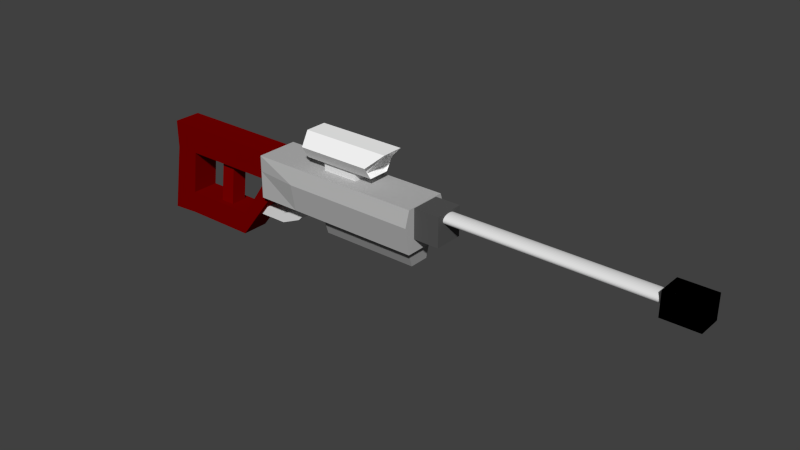 # Source: Sniper.blend  (saved by Blender 2.68.0; exported with 4.5.12 LTS)
import bpy
from mathutils import Matrix  # noqa: F401  (used for matrix-valued properties, if any)

bpy.ops.wm.read_factory_settings(use_empty=True)
scene = bpy.context.scene
scene.name = 'Scene'

# ---- collections
col_collection_1 = bpy.data.collections.new('Collection 1'); scene.collection.children.link(col_collection_1)

# ---- materials (node trees are filled in below, after node groups)
mat_material_004 = bpy.data.materials.new('Material.004')
mat_material_004.alpha_threshold = 0.0
mat_material_004.use_transparent_shadow = False
mat_material_004.diffuse_color = (0.3185, 0.3185, 0.3185, 1.0)
mat_material_004.roughness = 0.5
mat_material_004.specular_intensity = 0.0
mat_material_004.line_color = (0.0, 0.0, 0.0, 1.0)
mat_material_006 = bpy.data.materials.new('Material.006')
mat_material_006.alpha_threshold = 0.0
mat_material_006.use_transparent_shadow = False
mat_material_006.diffuse_color = (1.0, 1.0, 1.0, 1.0)
mat_material_006.roughness = 0.5
mat_material_006.line_color = (0.0, 0.0, 0.0, 1.0)
mat_material_001 = bpy.data.materials.new('Material.001')
mat_material_001.alpha_threshold = 0.0
mat_material_001.use_transparent_shadow = False
mat_material_001.diffuse_color = (0.09084, 0.09084, 0.09084, 1.0)
mat_material_001.specular_color = (0.2203, 0.2203, 0.2203)
mat_material_001.roughness = 0.5
mat_material_001.specular_intensity = 0.0
mat_material_001.line_color = (0.0, 0.0, 0.0, 1.0)
mat_material_003 = bpy.data.materials.new('Material.003')
mat_material_003.alpha_threshold = 0.0
mat_material_003.use_transparent_shadow = False
mat_material_003.diffuse_color = (0.2266, 0.0, 0.0, 1.0)
mat_material_003.roughness = 0.5
mat_material_003.specular_intensity = 0.0
mat_material_003.line_color = (0.0, 0.0, 0.0, 1.0)
mat_material_002 = bpy.data.materials.new('Material.002')
mat_material_002.alpha_threshold = 0.0
mat_material_002.use_transparent_shadow = False
mat_material_002.diffuse_color = (0.1845, 0.0, 0.0, 1.0)
mat_material_002.roughness = 0.5
mat_material_002.specular_intensity = 0.0
mat_material_002.line_color = (0.0, 0.0, 0.0, 1.0)
mat_material = bpy.data.materials.new('Material')
mat_material.alpha_threshold = 0.0
mat_material.use_transparent_shadow = False
mat_material.diffuse_color = (0.477, 0.477, 0.477, 1.0)
mat_material.roughness = 0.5
mat_material.specular_intensity = 0.0
mat_material.line_color = (0.0, 0.0, 0.0, 1.0)

# ---- material node trees

# ---- world
world_world = bpy.data.worlds.new('World'); scene.world = world_world
world_world.color = (0.05088, 0.05088, 0.05088)
world_world.use_sun_shadow = False
world_world.sun_shadow_jitter_overblur = 0.0
world_world.cycles.sampling_method = 'MANUAL'
world_world.cycles.sample_map_resolution = 256

# ---- meshes
me_cube_009 = bpy.data.meshes.new('Cube.009')
me_cube_009.from_pydata([(-1.0, -0.7512, -1.0), (-1.0, 0.7512, -1.0), (1.0, 0.7512, -1.0), (1.0, -0.7512, -1.0), (-1.0, -1.0, 1.0), (-1.0, 1.0, 1.0), (1.0, 1.0, 1.0), (1.0, -1.0, 1.0), (-1.0, 1.0, -0.1875), (-1.0, -1.0, -0.1875), (1.0, 1.0, -0.1875), (1.0, -1.0, -0.1875)], [], [(9, 8, 1, 0), (8, 10, 2, 1), (10, 11, 3, 2), (11, 9, 0, 3), (0, 1, 2, 3), (7, 6, 5, 4), (4, 5, 8, 9), (5, 6, 10, 8), (6, 7, 11, 10), (7, 4, 9, 11)])
me_cube_009.materials.append(mat_material_004)
me_cube_009.use_remesh_preserve_volume = False
me_cube_009.use_remesh_preserve_attributes = False
me_cube_009.use_mirror_vertex_groups = False
me_cube_009.update()
me_cube_008 = bpy.data.meshes.new('Cube.008')
me_cube_008.from_pydata([(-1.0, -1.0, -1.0), (-1.0, 1.0, -1.0), (1.0, 1.0, -1.0), (1.0, -1.0, -1.0), (-1.0, -1.0, 1.0), (-1.0, 1.0, 1.0), (1.0, 1.0, 1.0), (1.0, -1.0, 1.0), (2.234, 1.0, 0.8817), (2.234, -1.0, 0.8817), (2.234, 1.0, 2.882), (2.234, -1.0, 2.882), (3.575, 1.0, 5.586), (3.575, -1.0, 5.586), (3.575, 1.0, 7.586), (3.575, -1.0, 7.586)], [], [(4, 5, 1, 0), (5, 6, 2, 1), (6, 7, 11, 10), (7, 4, 0, 3), (0, 1, 2, 3), (7, 6, 5, 4), (9, 8, 12, 13), (7, 3, 9, 11), (2, 6, 10, 8), (3, 2, 8, 9), (14, 15, 13, 12), (8, 10, 14, 12), (10, 11, 15, 14), (11, 9, 13, 15)])
me_cube_008.use_remesh_preserve_volume = False
me_cube_008.use_remesh_preserve_attributes = False
me_cube_008.use_mirror_vertex_groups = False
me_cube_008.update()
me_cube_006 = bpy.data.meshes.new('Cube.006')
me_cube_006.from_pydata([(-1.0, -1.0, -1.0), (-1.0, 1.0, -1.0), (1.0, 1.0, -1.0), (1.0, -1.0, -1.0), (-1.0, -1.0, 1.0), (-1.0, 1.0, 1.0), (1.424, 1.0, 1.0), (1.424, -1.0, 1.0), (-1.0, 1.712, -0.07692), (-1.0, -1.712, -0.07692), (1.0, 1.712, -0.07692), (1.0, -1.712, -0.07692), (-0.9074, -0.9541, -0.7346), (-0.9074, 0.9541, -0.7346), (0.8648, 0.9541, -0.7346), (0.8648, -0.9541, -0.7346), (-0.9074, -0.9541, 0.7206), (-0.9074, 0.9541, 0.7206), (1.288, 0.9541, 0.7206), (1.288, -0.9541, 0.7206), (-0.9074, 1.633, -0.06296), (-0.9074, -1.633, -0.06296), (0.8648, 1.633, -0.06296), (0.8648, -1.633, -0.06296)], [], [(8, 10, 2, 1), (11, 9, 0, 3), (0, 1, 2, 3), (7, 6, 5, 4), (5, 6, 10, 8), (7, 4, 9, 11), (20, 22, 14, 13), (23, 21, 12, 15), (12, 13, 14, 15), (19, 18, 17, 16), (17, 18, 22, 20), (19, 16, 21, 23), (16, 4, 5, 17), (8, 20, 17, 5), (13, 1, 0, 12), (20, 8, 1, 13), (21, 9, 4, 16), (9, 21, 12, 0), (22, 10, 6, 18), (10, 22, 14, 2), (15, 3, 2, 14), (17, 20, 13, 12, 21, 16), (23, 11, 3, 15), (11, 23, 19, 7), (18, 6, 7, 19), (14, 15, 23, 19, 18, 22)])
me_cube_006.materials.append(mat_material_006)
me_cube_006.use_remesh_preserve_volume = False
me_cube_006.use_remesh_preserve_attributes = False
me_cube_006.use_mirror_vertex_groups = False
me_cube_006.update()
me_cube_005 = bpy.data.meshes.new('Cube.005')
me_cube_005.from_pydata([(-1.0, -1.0, -1.0), (-1.0, 1.0, -1.0), (1.0, 1.0, -1.0), (1.0, -1.0, -1.0), (-1.0, -1.0, 1.0), (-1.0, 1.0, 1.0), (1.0, 1.0, 1.0), (1.0, -1.0, 1.0)], [], [(4, 5, 1, 0), (5, 6, 2, 1), (6, 7, 3, 2), (7, 4, 0, 3), (0, 1, 2, 3), (7, 6, 5, 4)])
me_cube_005.use_remesh_preserve_volume = False
me_cube_005.use_remesh_preserve_attributes = False
me_cube_005.use_mirror_vertex_groups = False
me_cube_005.update()
me_cube_004 = bpy.data.meshes.new('Cube.004')
me_cube_004.from_pydata([(-1.0, -1.0, -1.0), (-1.0, 1.0, -1.0), (1.0, 1.0, -1.0), (1.0, -1.0, -1.0), (-1.0, -1.0, 1.0), (-1.0, 1.0, 1.0), (1.0, 1.0, 1.0), (1.0, -1.0, 1.0), (-0.4, 1.0, 1.0), (-0.4, 1.0, -1.0), (-0.4, -1.0, 1.0), (-0.4, -1.0, -1.0), (0.3, 1.0, 1.0), (0.3, -1.0, -1.0), (0.3, 1.0, -1.0), (0.3, -1.0, 1.0), (-1.0, 1.0, 0.5), (-1.0, -1.0, 0.5), (1.0, 1.0, 0.5), (1.0, -1.0, 0.5), (-0.4, 1.0, 0.5), (-0.4, -1.0, 0.5), (0.3, 1.0, 0.5), (0.3, -1.0, 0.5), (-1.0, 1.0, -0.2917), (1.0, 1.0, -0.2917), (1.0, -1.0, -0.2917), (-0.4, 1.0, -0.2917), (-0.4, -1.0, -0.2917), (0.3, 1.0, -0.2917), (0.3, -1.0, -0.2917), (-1.0, -1.0, -0.2917), (-1.0, -1.0, -1.0), (-1.0, 1.0, -1.0), (1.0, 1.0, -1.0), (1.0, -1.0, -1.0), (-1.0, -1.0, 1.0), (-1.0, 1.0, 1.0), (1.0, 1.0, 1.0), (1.0, -1.0, 1.0), (-0.4, 1.0, 1.0), (-0.4, 1.0, -1.0), (-0.4, -1.0, 1.0), (-0.4, -1.0, -1.0), (0.3, 1.0, 1.0), (0.3, -1.0, -1.0), (0.3, 1.0, -1.0), (0.3, -1.0, 1.0), (-1.0, 1.0, 0.5), (-1.0, -1.0, 0.5), (1.0, 1.0, 0.5), (1.0, -1.0, 0.5), (-0.4, 1.0, 0.5), (-0.4, -1.0, 0.5), (0.3, 1.0, 0.5), (0.3, -1.0, 0.5), (-1.0, 1.0, -0.2917), (1.0, 1.0, -0.2917), (1.0, -1.0, -0.2917), (-0.4, 1.0, -0.2917), (-0.4, -1.0, -0.2917), (0.3, 1.0, -0.2917), (0.3, -1.0, -0.2917), (-1.0, -1.0, -0.2917)], [], [(31, 24, 1, 0), (29, 25, 2, 14), (28, 31, 0, 11), (13, 14, 2, 3), (10, 8, 5, 4), (24, 27, 9, 1), (30, 28, 11, 13), (0, 1, 9, 11), (15, 12, 8, 10), (27, 29, 14, 9), (11, 9, 14, 13), (26, 30, 13, 3), (7, 6, 12, 15), (4, 5, 16, 17), (12, 6, 18, 22), (10, 4, 17, 21), (5, 8, 20, 16), (15, 10, 21, 23), (8, 12, 22, 20), (7, 15, 23, 19), (17, 16, 24, 31), (22, 18, 25, 29), (21, 17, 31, 28), (16, 20, 27, 24), (19, 23, 30, 26), (63, 56, 33, 32), (61, 57, 34, 46), (60, 63, 32, 43), (45, 46, 34, 35), (42, 40, 37, 36), (56, 59, 41, 33), (62, 60, 43, 45), (32, 33, 41, 43), (47, 44, 40, 42), (59, 61, 46, 41), (43, 41, 46, 45), (58, 62, 45, 35), (39, 38, 44, 47), (36, 37, 48, 49), (44, 38, 50, 54), (42, 36, 49, 53), (37, 40, 52, 48), (47, 42, 53, 55), (40, 44, 54, 52), (39, 47, 55, 51), (49, 48, 56, 63), (54, 50, 57, 61), (53, 49, 63, 60), (48, 52, 59, 56), (51, 55, 62, 58)])
me_cube_004.use_remesh_preserve_volume = False
me_cube_004.use_remesh_preserve_attributes = False
me_cube_004.use_mirror_vertex_groups = False
me_cube_004.update()
me_cube_003 = bpy.data.meshes.new('Cube.003')
me_cube_003.from_pydata([(-1.0, -1.0, -1.0), (-1.0, 1.0, -1.0), (1.0, 1.0, -1.0), (1.0, -1.0, -1.0), (-1.0, -1.0, 1.0), (-1.0, 1.0, 1.0), (1.0, 1.0, 1.0), (1.0, -1.0, 1.0)], [], [(4, 5, 1, 0), (5, 6, 2, 1), (6, 7, 3, 2), (7, 4, 0, 3), (0, 1, 2, 3), (7, 6, 5, 4)])
me_cube_003.materials.append(mat_material_001)
me_cube_003.use_remesh_preserve_volume = False
me_cube_003.use_remesh_preserve_attributes = False
me_cube_003.use_mirror_vertex_groups = False
me_cube_003.update()
me_circle = bpy.data.meshes.new('Circle')
me_circle.from_pydata([(0.0, 1.0, 0.0), (-0.1951, 0.9808, 0.0), (-0.3827, 0.9239, 0.0), (-0.5556, 0.8315, 0.0), (-0.7071, 0.7071, 0.0), (-0.8315, 0.5556, 0.0), (-0.9239, 0.3827, 0.0), (-0.9808, 0.1951, 0.0), (-1.0, 7.55e-08, 0.0), (-0.9808, -0.1951, 0.0), (-0.9239, -0.3827, 0.0), (-0.8315, -0.5556, 0.0), (-0.7071, -0.7071, 0.0), (-0.5556, -0.8315, 0.0), (-0.3827, -0.9239, 0.0), (-0.1951, -0.9808, 0.0), (3.258e-07, -1.0, 0.0), (0.1951, -0.9808, 0.0), (0.3827, -0.9239, 0.0), (0.5556, -0.8315, 0.0), (0.7071, -0.7071, 0.0), (0.8315, -0.5556, 0.0), (0.9239, -0.3827, 0.0), (0.9808, -0.1951, 0.0), (1.0, 9.656e-07, 0.0), (0.9808, 0.1951, 0.0), (0.9239, 0.3827, 0.0), (0.8315, 0.5556, 0.0), (0.7071, 0.7071, 0.0), (0.5556, 0.8315, 0.0), (0.3827, 0.9239, 0.0), (0.1951, 0.9808, 0.0), (2.254e-06, 1.0, 29.85), (-0.1951, 0.9808, 29.85), (-0.3827, 0.9239, 29.85), (-0.5556, 0.8315, 29.85), (-0.7071, 0.7071, 29.85), (-0.8315, 0.5556, 29.85), (-0.9239, 0.3827, 29.85), (-0.9808, 0.1951, 29.85), (-1.0, 7.55e-08, 29.85), (-0.9808, -0.1951, 29.85), (-0.9239, -0.3827, 29.85), (-0.8315, -0.5556, 29.85), (-0.7071, -0.7071, 29.85), (-0.5556, -0.8315, 29.85), (-0.3827, -0.9239, 29.85), (-0.1951, -0.9808, 29.85), (2.579e-06, -1.0, 29.85), (0.1951, -0.9808, 29.85), (0.3827, -0.9239, 29.85), (0.5556, -0.8315, 29.85), (0.7071, -0.7071, 29.85), (0.8315, -0.5556, 29.85), (0.9239, -0.3827, 29.85), (0.9808, -0.1951, 29.85), (1.0, 9.656e-07, 29.85), (0.9808, 0.1951, 29.85), (0.9239, 0.3827, 29.85), (0.8315, 0.5556, 29.85), (0.7071, 0.7071, 29.85), (0.5556, 0.8315, 29.85), (0.3827, 0.9239, 29.85), (0.1951, 0.9808, 29.85)], [], [(19, 20, 52, 51), (14, 15, 47, 46), (9, 10, 42, 41), (4, 5, 37, 36), (30, 31, 63, 62), (25, 26, 58, 57), (20, 21, 53, 52), (15, 16, 48, 47), (10, 11, 43, 42), (5, 6, 38, 37), (0, 1, 33, 32), (31, 0, 32, 63), (26, 27, 59, 58), (21, 22, 54, 53), (16, 17, 49, 48), (11, 12, 44, 43), (6, 7, 39, 38), (1, 2, 34, 33), (27, 28, 60, 59), (22, 23, 55, 54), (17, 18, 50, 49), (12, 13, 45, 44), (7, 8, 40, 39), (2, 3, 35, 34), (28, 29, 61, 60), (23, 24, 56, 55), (18, 19, 51, 50), (13, 14, 46, 45), (8, 9, 41, 40), (3, 4, 36, 35), (29, 30, 62, 61), (24, 25, 57, 56)])
me_circle.use_remesh_preserve_volume = False
me_circle.use_remesh_preserve_attributes = False
me_circle.use_mirror_vertex_groups = False
me_circle.update()
me_cube_002 = bpy.data.meshes.new('Cube.002')
me_cube_002.from_pydata([(-0.7946, -1.0, -1.0), (-0.7946, 1.0, -1.0), (0.4221, 1.0, -1.0), (0.4221, -1.0, -1.0), (-0.281, -1.0, 1.0), (-0.281, 1.0, 1.0), (0.8874, 1.0, 1.0), (0.8874, -1.0, 1.0)], [], [(4, 5, 1, 0), (5, 6, 2, 1), (6, 7, 3, 2), (7, 4, 0, 3), (0, 1, 2, 3), (7, 6, 5, 4)])
me_cube_002.materials.append(mat_material_003)
me_cube_002.use_remesh_preserve_volume = False
me_cube_002.use_remesh_preserve_attributes = False
me_cube_002.use_mirror_vertex_groups = False
me_cube_002.update()
me_cube_001 = bpy.data.meshes.new('Cube.001')
me_cube_001.from_pydata([(-1.0, -1.0, -1.0), (-1.0, 1.0, -1.0), (1.0, 1.0, -1.0), (1.0, -1.0, -1.0), (-1.0, -1.0, 1.0), (-1.0, 1.0, 1.0), (1.0, 1.0, 1.0), (1.0, -1.0, 1.0), (-0.619, 1.0, 1.0), (-0.619, 1.0, -1.0), (-0.619, -1.0, 1.0), (-0.619, -1.0, -1.0), (-1.193, -1.0, -5.995), (-1.193, 1.0, -5.995), (-0.7634, 1.0, -5.867), (-0.7634, -1.0, -5.867), (-0.7136, 1.0, -4.188), (-0.7618, 1.0, -5.811), (-1.19, 1.0, -5.937), (-1.126, 1.0, -4.272), (-0.7136, -1.0, -4.188), (-0.7618, -1.0, -5.811), (-1.126, -1.0, -4.272), (-1.19, -1.0, -5.937), (0.3917, 1.0, -5.867), (0.3917, -1.0, -5.867), (0.4415, 1.0, -4.188), (0.3934, 1.0, -5.811), (0.4415, -1.0, -4.188), (0.3934, -1.0, -5.811), (0.9693, 1.0, -2.409), (0.9693, -1.0, -2.409), (1.019, 1.0, -0.3461), (0.971, 1.0, -2.353), (1.019, -1.0, -0.3461), (0.971, -1.0, -2.353)], [], [(4, 5, 1, 0), (8, 6, 2, 9), (6, 7, 3, 2), (10, 4, 0, 11), (11, 9, 2, 3), (10, 8, 5, 4), (5, 8, 9, 1), (7, 10, 11, 3), (18, 17, 14, 13), (7, 6, 8, 10), (12, 13, 14, 15), (14, 17, 27, 24), (21, 23, 12, 15), (23, 18, 13, 12), (1, 9, 16, 19), (19, 16, 17, 18), (9, 11, 20, 16), (16, 20, 28, 26), (11, 0, 22, 20), (20, 22, 23, 21), (0, 1, 19, 22), (22, 19, 18, 23), (28, 29, 35, 34), (24, 27, 33, 30), (15, 14, 24, 25), (20, 21, 29, 28), (21, 15, 25, 29), (17, 16, 26, 27), (33, 35, 31, 30), (32, 34, 35, 33), (25, 24, 30, 31), (27, 26, 32, 33), (29, 25, 31, 35), (26, 28, 34, 32)])
me_cube_001.materials.append(mat_material_002)
me_cube_001.use_remesh_preserve_volume = False
me_cube_001.use_remesh_preserve_attributes = False
me_cube_001.use_mirror_vertex_groups = False
me_cube_001.update()
me_cube = bpy.data.meshes.new('Cube')
me_cube.from_pydata([(1.0, 1.0, -1.0), (1.0, -1.0, -1.0), (-1.0, -1.0, -1.0), (-1.0, 1.0, -1.0), (1.0, 1.0, 1.0), (1.0, -1.0, 1.0), (-1.0, -1.0, 1.0), (-1.0, 1.0, 1.0), (7.305, 1.0, -1.0), (7.305, -1.0, -1.0), (7.305, 1.0, 1.0), (7.305, -1.0, 1.0), (1.0, 1.225, 0.2727), (1.0, -1.225, 0.2727), (-1.0, -1.0, 0.2727), (-1.0, 1.0, 0.2727), (7.305, 1.225, 0.2727), (7.305, -1.225, 0.2727)], [], [(0, 1, 2, 3), (4, 7, 6, 5), (1, 0, 8, 9), (13, 5, 6, 14), (14, 6, 7, 15), (12, 0, 3, 15), (16, 10, 11, 17), (13, 1, 9, 17), (4, 5, 11, 10), (12, 4, 10, 16), (1, 13, 14, 2), (2, 14, 15, 3), (4, 12, 15, 7), (8, 16, 17, 9), (5, 13, 17, 11), (0, 12, 16, 8)])
me_cube.materials.append(mat_material)
me_cube.use_remesh_preserve_volume = False
me_cube.use_remesh_preserve_attributes = False
me_cube.use_mirror_vertex_groups = False
me_cube.update()

# ---- objects
ob_cube_008 = bpy.data.objects.new('Cube.008', me_cube_009)
ob_cube_007 = bpy.data.objects.new('Cube.007', me_cube_008)
ob_cube_006 = bpy.data.objects.new('Cube.006', me_cube_006)
ob_cube_005 = bpy.data.objects.new('Cube.005', me_cube_005)
ob_cube_004 = bpy.data.objects.new('Cube.004', me_cube_004)
ob_cube_003 = bpy.data.objects.new('Cube.003', me_cube_003)
ob_circle = bpy.data.objects.new('Circle', me_circle)
ob_cube_002 = bpy.data.objects.new('Cube.002', me_cube_002)
ob_cube_001 = bpy.data.objects.new('Cube.001', me_cube_001)
ob_cube = bpy.data.objects.new('Cube', me_cube)

# ---- transforms, parenting, visibility, modifiers, constraints
ob_cube_008.location = (-0.03356, 0.00675, -0.1488)
ob_cube_008.scale = (0.7463, 0.2011, 0.2011)
ob_cube_008.lineart.crease_threshold = 0.0
ob_cube_007.location = (-1.955, 0.006749, -0.4329)
ob_cube_007.scale = (0.2521, 0.1105, 0.07189)
ob_cube_007.lineart.crease_threshold = 0.0
ob_cube_006.location = (-0.5278, -5.371e-05, 0.909)
ob_cube_006.scale = (0.5585, 0.1622, 0.1988)
ob_cube_006.lineart.crease_threshold = 0.0
ob_cube_005.location = (-0.5591, -5.376e-05, 0.5955)
ob_cube_005.scale = (0.2772, 0.1119, 0.1119)
ob_cube_005.lineart.crease_threshold = 0.0
ob_cube_004.location = (4.496, -1.48e-05, 0.4604)
ob_cube_004.scale = (0.2614, 0.1785, 0.1785)
ob_cube_004.lineart.crease_threshold = 0.0
ob_cube_003.location = (0.975, 1.268e-05, 0.3359)
ob_cube_003.scale = (0.2211, 0.2211, 0.2211)
ob_cube_003.lineart.crease_threshold = 0.0
ob_circle.location = (0.8937, -5.542e-07, 0.4604)
ob_circle.rotation_euler = (0.0, 1.571, 0.0)
ob_circle.scale = (0.07377, 0.1261, 0.1121)
ob_circle.lineart.crease_threshold = 0.0
ob_cube_002.location = (-2.836, 2.697e-07, -0.1896)
ob_cube_002.scale = (0.1862, 0.1213, 0.3487)
ob_cube_002.lineart.crease_threshold = 0.0
ob_cube_001.location = (-2.813, 3.233e-09, 0.3521)
ob_cube_001.scale = (0.973, 0.2065, 0.2115)
ob_cube_001.lineart.crease_threshold = 0.0
ob_cube.location = (-1.544, 0.0, 0.2437)
ob_cube.scale = (0.3222, 0.3222, 0.3222)
ob_cube.lock_rotations_4d = False
ob_cube.empty_display_type = 'ARROWS'
ob_cube.lineart.crease_threshold = 0.0

# ---- collection membership
col_collection_1.objects.link(ob_cube_008)
col_collection_1.objects.link(ob_cube_007)
col_collection_1.objects.link(ob_cube_006)
col_collection_1.objects.link(ob_cube_005)
col_collection_1.objects.link(ob_cube_004)
col_collection_1.objects.link(ob_cube_003)
col_collection_1.objects.link(ob_circle)
col_collection_1.objects.link(ob_cube_002)
col_collection_1.objects.link(ob_cube_001)
col_collection_1.objects.link(ob_cube)

# ---- scene / render settings (as saved in the file)
scene.frame_start = 1; scene.frame_end = 250; scene.frame_set(1)
scene.render.engine = 'BLENDER_EEVEE_NEXT'
scene.render.image_settings.color_mode = 'RGB'
scene.render.image_settings.compression = 90
scene.render.resolution_percentage = 50
scene.render.dither_intensity = 0.0
scene.cycles.use_denoising = False
scene.cycles.samples = 10
scene.cycles.sampling_pattern = 'TABULATED_SOBOL'
scene.cycles.light_sampling_threshold = 0.0
scene.cycles.use_adaptive_sampling = False
scene.cycles.use_light_tree = False
scene.cycles.blur_glossy = 0.0
scene.cycles.volume_bounces = 1
scene.cycles.pixel_filter_type = 'GAUSSIAN'
scene.cycles.sample_clamp_indirect = 0.0
scene.view_settings.view_transform = 'Standard'
bpy.context.view_layer.update()

# ---- added for rendering (the .blend has no active camera and no usable light): camera, sun
cam_auto = bpy.data.cameras.new('AutoCamera')
cam_auto.lens = 50.0
cam_auto.sensor_width = 36.0
cam_auto.clip_end = 1000.0
ob_auto_camera = bpy.data.objects.new('AutoCamera', cam_auto)
scene.collection.objects.link(ob_auto_camera)
ob_auto_camera.location = (8.71572, -9.98837, 6.755)
ob_auto_camera.rotation_euler = (1.09748, -7.21219e-08, 0.694738)
scene.camera = ob_auto_camera
light_auto_sun = bpy.data.lights.new('AutoSun', 'SUN')
light_auto_sun.energy = 3.0
light_auto_sun.angle = 0.0523599
ob_auto_sun = bpy.data.objects.new('AutoSun', light_auto_sun)
scene.collection.objects.link(ob_auto_sun)
ob_auto_sun.rotation_euler = (0.872665, 0.174533, 0.523599)
bpy.context.view_layer.update()
